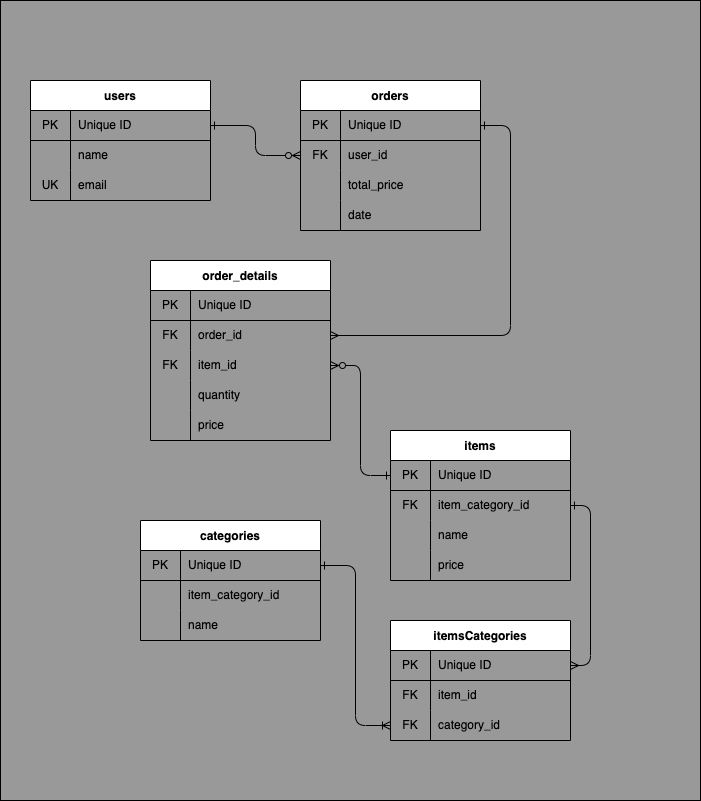

The diagram above was exported from draw.io. Its source (the exported page's mxGraphModel, read from the mxfile embedded in the PNG):
<mxGraphModel dx="711" dy="1736" grid="1" gridSize="10" guides="1" tooltips="1" connect="1" arrows="1" fold="1" page="1" pageScale="1" pageWidth="850" pageHeight="1100" math="0" shadow="0">
  <root>
    <mxCell id="0" />
    <mxCell id="1" parent="0" />
    <mxCell id="73" value="" style="rounded=0;whiteSpace=wrap;html=1;fillColor=#999999;" parent="1" vertex="1">
      <mxGeometry x="10" y="-430" width="700" height="800" as="geometry" />
    </mxCell>
    <mxCell id="2" value="users" style="shape=table;startSize=30;container=1;collapsible=0;childLayout=tableLayout;fixedRows=1;rowLines=0;fontStyle=1;align=center;pointerEvents=1;" parent="1" vertex="1">
      <mxGeometry x="40" y="-350" width="180" height="120" as="geometry" />
    </mxCell>
    <mxCell id="3" value="" style="shape=partialRectangle;html=1;whiteSpace=wrap;collapsible=0;dropTarget=0;pointerEvents=1;fillColor=none;top=0;left=0;bottom=1;right=0;points=[[0,0.5],[1,0.5]];portConstraint=eastwest;" parent="2" vertex="1">
      <mxGeometry y="30" width="180" height="30" as="geometry" />
    </mxCell>
    <mxCell id="4" value="PK" style="shape=partialRectangle;html=1;whiteSpace=wrap;connectable=0;fillColor=none;top=0;left=0;bottom=0;right=0;overflow=hidden;pointerEvents=1;" parent="3" vertex="1">
      <mxGeometry width="40" height="30" as="geometry">
        <mxRectangle width="40" height="30" as="alternateBounds" />
      </mxGeometry>
    </mxCell>
    <mxCell id="5" value="Unique ID" style="shape=partialRectangle;html=1;whiteSpace=wrap;connectable=0;fillColor=none;top=0;left=0;bottom=0;right=0;align=left;spacingLeft=6;overflow=hidden;pointerEvents=1;" parent="3" vertex="1">
      <mxGeometry x="40" width="140" height="30" as="geometry">
        <mxRectangle width="140" height="30" as="alternateBounds" />
      </mxGeometry>
    </mxCell>
    <mxCell id="6" value="" style="shape=partialRectangle;html=1;whiteSpace=wrap;collapsible=0;dropTarget=0;pointerEvents=1;fillColor=none;top=0;left=0;bottom=0;right=0;points=[[0,0.5],[1,0.5]];portConstraint=eastwest;" parent="2" vertex="1">
      <mxGeometry y="60" width="180" height="30" as="geometry" />
    </mxCell>
    <mxCell id="7" value="" style="shape=partialRectangle;html=1;whiteSpace=wrap;connectable=0;fillColor=none;top=0;left=0;bottom=0;right=0;overflow=hidden;pointerEvents=1;" parent="6" vertex="1">
      <mxGeometry width="40" height="30" as="geometry">
        <mxRectangle width="40" height="30" as="alternateBounds" />
      </mxGeometry>
    </mxCell>
    <mxCell id="8" value="name" style="shape=partialRectangle;html=1;whiteSpace=wrap;connectable=0;fillColor=none;top=0;left=0;bottom=0;right=0;align=left;spacingLeft=6;overflow=hidden;pointerEvents=1;" parent="6" vertex="1">
      <mxGeometry x="40" width="140" height="30" as="geometry">
        <mxRectangle width="140" height="30" as="alternateBounds" />
      </mxGeometry>
    </mxCell>
    <mxCell id="9" value="" style="shape=partialRectangle;html=1;whiteSpace=wrap;collapsible=0;dropTarget=0;pointerEvents=1;fillColor=none;top=0;left=0;bottom=0;right=0;points=[[0,0.5],[1,0.5]];portConstraint=eastwest;" parent="2" vertex="1">
      <mxGeometry y="90" width="180" height="30" as="geometry" />
    </mxCell>
    <mxCell id="10" value="UK" style="shape=partialRectangle;html=1;whiteSpace=wrap;connectable=0;fillColor=none;top=0;left=0;bottom=0;right=0;overflow=hidden;pointerEvents=1;" parent="9" vertex="1">
      <mxGeometry width="40" height="30" as="geometry">
        <mxRectangle width="40" height="30" as="alternateBounds" />
      </mxGeometry>
    </mxCell>
    <mxCell id="11" value="email" style="shape=partialRectangle;html=1;whiteSpace=wrap;connectable=0;fillColor=none;top=0;left=0;bottom=0;right=0;align=left;spacingLeft=6;overflow=hidden;pointerEvents=1;" parent="9" vertex="1">
      <mxGeometry x="40" width="140" height="30" as="geometry">
        <mxRectangle width="140" height="30" as="alternateBounds" />
      </mxGeometry>
    </mxCell>
    <mxCell id="12" value="orders" style="shape=table;startSize=30;container=1;collapsible=0;childLayout=tableLayout;fixedRows=1;rowLines=0;fontStyle=1;align=center;pointerEvents=1;" parent="1" vertex="1">
      <mxGeometry x="310" y="-350" width="180" height="150" as="geometry" />
    </mxCell>
    <mxCell id="13" value="" style="shape=partialRectangle;html=1;whiteSpace=wrap;collapsible=0;dropTarget=0;pointerEvents=1;fillColor=none;top=0;left=0;bottom=1;right=0;points=[[0,0.5],[1,0.5]];portConstraint=eastwest;" parent="12" vertex="1">
      <mxGeometry y="30" width="180" height="30" as="geometry" />
    </mxCell>
    <mxCell id="14" value="PK" style="shape=partialRectangle;html=1;whiteSpace=wrap;connectable=0;fillColor=none;top=0;left=0;bottom=0;right=0;overflow=hidden;pointerEvents=1;" parent="13" vertex="1">
      <mxGeometry width="40" height="30" as="geometry">
        <mxRectangle width="40" height="30" as="alternateBounds" />
      </mxGeometry>
    </mxCell>
    <mxCell id="15" value="Unique ID" style="shape=partialRectangle;html=1;whiteSpace=wrap;connectable=0;fillColor=none;top=0;left=0;bottom=0;right=0;align=left;spacingLeft=6;overflow=hidden;pointerEvents=1;" parent="13" vertex="1">
      <mxGeometry x="40" width="140" height="30" as="geometry">
        <mxRectangle width="140" height="30" as="alternateBounds" />
      </mxGeometry>
    </mxCell>
    <mxCell id="16" value="" style="shape=partialRectangle;html=1;whiteSpace=wrap;collapsible=0;dropTarget=0;pointerEvents=1;fillColor=none;top=0;left=0;bottom=0;right=0;points=[[0,0.5],[1,0.5]];portConstraint=eastwest;" parent="12" vertex="1">
      <mxGeometry y="60" width="180" height="30" as="geometry" />
    </mxCell>
    <mxCell id="17" value="FK" style="shape=partialRectangle;html=1;whiteSpace=wrap;connectable=0;fillColor=none;top=0;left=0;bottom=0;right=0;overflow=hidden;pointerEvents=1;" parent="16" vertex="1">
      <mxGeometry width="40" height="30" as="geometry">
        <mxRectangle width="40" height="30" as="alternateBounds" />
      </mxGeometry>
    </mxCell>
    <mxCell id="18" value="user_id" style="shape=partialRectangle;html=1;whiteSpace=wrap;connectable=0;fillColor=none;top=0;left=0;bottom=0;right=0;align=left;spacingLeft=6;overflow=hidden;pointerEvents=1;" parent="16" vertex="1">
      <mxGeometry x="40" width="140" height="30" as="geometry">
        <mxRectangle width="140" height="30" as="alternateBounds" />
      </mxGeometry>
    </mxCell>
    <mxCell id="19" value="" style="shape=partialRectangle;html=1;whiteSpace=wrap;collapsible=0;dropTarget=0;pointerEvents=1;fillColor=none;top=0;left=0;bottom=0;right=0;points=[[0,0.5],[1,0.5]];portConstraint=eastwest;" parent="12" vertex="1">
      <mxGeometry y="90" width="180" height="30" as="geometry" />
    </mxCell>
    <mxCell id="20" value="" style="shape=partialRectangle;html=1;whiteSpace=wrap;connectable=0;fillColor=none;top=0;left=0;bottom=0;right=0;overflow=hidden;pointerEvents=1;" parent="19" vertex="1">
      <mxGeometry width="40" height="30" as="geometry">
        <mxRectangle width="40" height="30" as="alternateBounds" />
      </mxGeometry>
    </mxCell>
    <mxCell id="21" value="total_price" style="shape=partialRectangle;html=1;whiteSpace=wrap;connectable=0;fillColor=none;top=0;left=0;bottom=0;right=0;align=left;spacingLeft=6;overflow=hidden;pointerEvents=1;" parent="19" vertex="1">
      <mxGeometry x="40" width="140" height="30" as="geometry">
        <mxRectangle width="140" height="30" as="alternateBounds" />
      </mxGeometry>
    </mxCell>
    <mxCell id="74" style="shape=partialRectangle;html=1;whiteSpace=wrap;collapsible=0;dropTarget=0;pointerEvents=1;fillColor=none;top=0;left=0;bottom=0;right=0;points=[[0,0.5],[1,0.5]];portConstraint=eastwest;" parent="12" vertex="1">
      <mxGeometry y="120" width="180" height="30" as="geometry" />
    </mxCell>
    <mxCell id="75" style="shape=partialRectangle;html=1;whiteSpace=wrap;connectable=0;fillColor=none;top=0;left=0;bottom=0;right=0;overflow=hidden;pointerEvents=1;" parent="74" vertex="1">
      <mxGeometry width="40" height="30" as="geometry">
        <mxRectangle width="40" height="30" as="alternateBounds" />
      </mxGeometry>
    </mxCell>
    <mxCell id="76" value="date" style="shape=partialRectangle;html=1;whiteSpace=wrap;connectable=0;fillColor=none;top=0;left=0;bottom=0;right=0;align=left;spacingLeft=6;overflow=hidden;pointerEvents=1;" parent="74" vertex="1">
      <mxGeometry x="40" width="140" height="30" as="geometry">
        <mxRectangle width="140" height="30" as="alternateBounds" />
      </mxGeometry>
    </mxCell>
    <mxCell id="22" value="order_details" style="shape=table;startSize=30;container=1;collapsible=0;childLayout=tableLayout;fixedRows=1;rowLines=0;fontStyle=1;align=center;pointerEvents=1;" parent="1" vertex="1">
      <mxGeometry x="160" y="-170" width="180" height="180" as="geometry" />
    </mxCell>
    <mxCell id="23" value="" style="shape=partialRectangle;html=1;whiteSpace=wrap;collapsible=0;dropTarget=0;pointerEvents=1;fillColor=none;top=0;left=0;bottom=1;right=0;points=[[0,0.5],[1,0.5]];portConstraint=eastwest;" parent="22" vertex="1">
      <mxGeometry y="30" width="180" height="30" as="geometry" />
    </mxCell>
    <mxCell id="24" value="PK" style="shape=partialRectangle;html=1;whiteSpace=wrap;connectable=0;fillColor=none;top=0;left=0;bottom=0;right=0;overflow=hidden;pointerEvents=1;" parent="23" vertex="1">
      <mxGeometry width="40" height="30" as="geometry">
        <mxRectangle width="40" height="30" as="alternateBounds" />
      </mxGeometry>
    </mxCell>
    <mxCell id="25" value="Unique ID" style="shape=partialRectangle;html=1;whiteSpace=wrap;connectable=0;fillColor=none;top=0;left=0;bottom=0;right=0;align=left;spacingLeft=6;overflow=hidden;pointerEvents=1;" parent="23" vertex="1">
      <mxGeometry x="40" width="140" height="30" as="geometry">
        <mxRectangle width="140" height="30" as="alternateBounds" />
      </mxGeometry>
    </mxCell>
    <mxCell id="26" value="" style="shape=partialRectangle;html=1;whiteSpace=wrap;collapsible=0;dropTarget=0;pointerEvents=1;fillColor=none;top=0;left=0;bottom=0;right=0;points=[[0,0.5],[1,0.5]];portConstraint=eastwest;" parent="22" vertex="1">
      <mxGeometry y="60" width="180" height="30" as="geometry" />
    </mxCell>
    <mxCell id="27" value="FK" style="shape=partialRectangle;html=1;whiteSpace=wrap;connectable=0;fillColor=none;top=0;left=0;bottom=0;right=0;overflow=hidden;pointerEvents=1;" parent="26" vertex="1">
      <mxGeometry width="40" height="30" as="geometry">
        <mxRectangle width="40" height="30" as="alternateBounds" />
      </mxGeometry>
    </mxCell>
    <mxCell id="28" value="order_id" style="shape=partialRectangle;html=1;whiteSpace=wrap;connectable=0;fillColor=none;top=0;left=0;bottom=0;right=0;align=left;spacingLeft=6;overflow=hidden;pointerEvents=1;" parent="26" vertex="1">
      <mxGeometry x="40" width="140" height="30" as="geometry">
        <mxRectangle width="140" height="30" as="alternateBounds" />
      </mxGeometry>
    </mxCell>
    <mxCell id="29" style="shape=partialRectangle;html=1;whiteSpace=wrap;collapsible=0;dropTarget=0;pointerEvents=1;fillColor=none;top=0;left=0;bottom=0;right=0;points=[[0,0.5],[1,0.5]];portConstraint=eastwest;" parent="22" vertex="1">
      <mxGeometry y="90" width="180" height="30" as="geometry" />
    </mxCell>
    <mxCell id="30" value="FK" style="shape=partialRectangle;html=1;whiteSpace=wrap;connectable=0;fillColor=none;top=0;left=0;bottom=0;right=0;overflow=hidden;pointerEvents=1;" parent="29" vertex="1">
      <mxGeometry width="40" height="30" as="geometry">
        <mxRectangle width="40" height="30" as="alternateBounds" />
      </mxGeometry>
    </mxCell>
    <mxCell id="31" value="item_id" style="shape=partialRectangle;html=1;whiteSpace=wrap;connectable=0;fillColor=none;top=0;left=0;bottom=0;right=0;align=left;spacingLeft=6;overflow=hidden;pointerEvents=1;" parent="29" vertex="1">
      <mxGeometry x="40" width="140" height="30" as="geometry">
        <mxRectangle width="140" height="30" as="alternateBounds" />
      </mxGeometry>
    </mxCell>
    <mxCell id="32" value="" style="shape=partialRectangle;html=1;whiteSpace=wrap;collapsible=0;dropTarget=0;pointerEvents=1;fillColor=none;top=0;left=0;bottom=0;right=0;points=[[0,0.5],[1,0.5]];portConstraint=eastwest;" parent="22" vertex="1">
      <mxGeometry y="120" width="180" height="30" as="geometry" />
    </mxCell>
    <mxCell id="33" value="" style="shape=partialRectangle;html=1;whiteSpace=wrap;connectable=0;fillColor=none;top=0;left=0;bottom=0;right=0;overflow=hidden;pointerEvents=1;" parent="32" vertex="1">
      <mxGeometry width="40" height="30" as="geometry">
        <mxRectangle width="40" height="30" as="alternateBounds" />
      </mxGeometry>
    </mxCell>
    <mxCell id="34" value="quantity" style="shape=partialRectangle;html=1;whiteSpace=wrap;connectable=0;fillColor=none;top=0;left=0;bottom=0;right=0;align=left;spacingLeft=6;overflow=hidden;pointerEvents=1;" parent="32" vertex="1">
      <mxGeometry x="40" width="140" height="30" as="geometry">
        <mxRectangle width="140" height="30" as="alternateBounds" />
      </mxGeometry>
    </mxCell>
    <mxCell id="35" style="shape=partialRectangle;html=1;whiteSpace=wrap;collapsible=0;dropTarget=0;pointerEvents=1;fillColor=none;top=0;left=0;bottom=0;right=0;points=[[0,0.5],[1,0.5]];portConstraint=eastwest;" parent="22" vertex="1">
      <mxGeometry y="150" width="180" height="30" as="geometry" />
    </mxCell>
    <mxCell id="36" style="shape=partialRectangle;html=1;whiteSpace=wrap;connectable=0;fillColor=none;top=0;left=0;bottom=0;right=0;overflow=hidden;pointerEvents=1;" parent="35" vertex="1">
      <mxGeometry width="40" height="30" as="geometry">
        <mxRectangle width="40" height="30" as="alternateBounds" />
      </mxGeometry>
    </mxCell>
    <mxCell id="37" value="price" style="shape=partialRectangle;html=1;whiteSpace=wrap;connectable=0;fillColor=none;top=0;left=0;bottom=0;right=0;align=left;spacingLeft=6;overflow=hidden;pointerEvents=1;" parent="35" vertex="1">
      <mxGeometry x="40" width="140" height="30" as="geometry">
        <mxRectangle width="140" height="30" as="alternateBounds" />
      </mxGeometry>
    </mxCell>
    <mxCell id="38" value="items" style="shape=table;startSize=30;container=1;collapsible=0;childLayout=tableLayout;fixedRows=1;rowLines=0;fontStyle=1;align=center;pointerEvents=1;" parent="1" vertex="1">
      <mxGeometry x="400" width="180" height="150" as="geometry" />
    </mxCell>
    <mxCell id="39" value="" style="shape=partialRectangle;html=1;whiteSpace=wrap;collapsible=0;dropTarget=0;pointerEvents=1;fillColor=none;top=0;left=0;bottom=1;right=0;points=[[0,0.5],[1,0.5]];portConstraint=eastwest;" parent="38" vertex="1">
      <mxGeometry y="30" width="180" height="30" as="geometry" />
    </mxCell>
    <mxCell id="40" value="PK" style="shape=partialRectangle;html=1;whiteSpace=wrap;connectable=0;fillColor=none;top=0;left=0;bottom=0;right=0;overflow=hidden;pointerEvents=1;" parent="39" vertex="1">
      <mxGeometry width="40" height="30" as="geometry">
        <mxRectangle width="40" height="30" as="alternateBounds" />
      </mxGeometry>
    </mxCell>
    <mxCell id="41" value="Unique ID" style="shape=partialRectangle;html=1;whiteSpace=wrap;connectable=0;fillColor=none;top=0;left=0;bottom=0;right=0;align=left;spacingLeft=6;overflow=hidden;pointerEvents=1;" parent="39" vertex="1">
      <mxGeometry x="40" width="140" height="30" as="geometry">
        <mxRectangle width="140" height="30" as="alternateBounds" />
      </mxGeometry>
    </mxCell>
    <mxCell id="42" value="" style="shape=partialRectangle;html=1;whiteSpace=wrap;collapsible=0;dropTarget=0;pointerEvents=1;fillColor=none;top=0;left=0;bottom=0;right=0;points=[[0,0.5],[1,0.5]];portConstraint=eastwest;" parent="38" vertex="1">
      <mxGeometry y="60" width="180" height="30" as="geometry" />
    </mxCell>
    <mxCell id="43" value="FK" style="shape=partialRectangle;html=1;whiteSpace=wrap;connectable=0;fillColor=none;top=0;left=0;bottom=0;right=0;overflow=hidden;pointerEvents=1;" parent="42" vertex="1">
      <mxGeometry width="40" height="30" as="geometry">
        <mxRectangle width="40" height="30" as="alternateBounds" />
      </mxGeometry>
    </mxCell>
    <mxCell id="44" value="item_category_id" style="shape=partialRectangle;html=1;whiteSpace=wrap;connectable=0;fillColor=none;top=0;left=0;bottom=0;right=0;align=left;spacingLeft=6;overflow=hidden;pointerEvents=1;" parent="42" vertex="1">
      <mxGeometry x="40" width="140" height="30" as="geometry">
        <mxRectangle width="140" height="30" as="alternateBounds" />
      </mxGeometry>
    </mxCell>
    <mxCell id="45" style="shape=partialRectangle;html=1;whiteSpace=wrap;collapsible=0;dropTarget=0;pointerEvents=1;fillColor=none;top=0;left=0;bottom=0;right=0;points=[[0,0.5],[1,0.5]];portConstraint=eastwest;" parent="38" vertex="1">
      <mxGeometry y="90" width="180" height="30" as="geometry" />
    </mxCell>
    <mxCell id="46" value="" style="shape=partialRectangle;html=1;whiteSpace=wrap;connectable=0;fillColor=none;top=0;left=0;bottom=0;right=0;overflow=hidden;pointerEvents=1;" parent="45" vertex="1">
      <mxGeometry width="40" height="30" as="geometry">
        <mxRectangle width="40" height="30" as="alternateBounds" />
      </mxGeometry>
    </mxCell>
    <mxCell id="47" value="name" style="shape=partialRectangle;html=1;whiteSpace=wrap;connectable=0;fillColor=none;top=0;left=0;bottom=0;right=0;align=left;spacingLeft=6;overflow=hidden;pointerEvents=1;" parent="45" vertex="1">
      <mxGeometry x="40" width="140" height="30" as="geometry">
        <mxRectangle width="140" height="30" as="alternateBounds" />
      </mxGeometry>
    </mxCell>
    <mxCell id="80" style="shape=partialRectangle;html=1;whiteSpace=wrap;collapsible=0;dropTarget=0;pointerEvents=1;fillColor=none;top=0;left=0;bottom=0;right=0;points=[[0,0.5],[1,0.5]];portConstraint=eastwest;" vertex="1" parent="38">
      <mxGeometry y="120" width="180" height="30" as="geometry" />
    </mxCell>
    <mxCell id="81" style="shape=partialRectangle;html=1;whiteSpace=wrap;connectable=0;fillColor=none;top=0;left=0;bottom=0;right=0;overflow=hidden;pointerEvents=1;" vertex="1" parent="80">
      <mxGeometry width="40" height="30" as="geometry">
        <mxRectangle width="40" height="30" as="alternateBounds" />
      </mxGeometry>
    </mxCell>
    <mxCell id="82" value="price" style="shape=partialRectangle;html=1;whiteSpace=wrap;connectable=0;fillColor=none;top=0;left=0;bottom=0;right=0;align=left;spacingLeft=6;overflow=hidden;pointerEvents=1;" vertex="1" parent="80">
      <mxGeometry x="40" width="140" height="30" as="geometry">
        <mxRectangle width="140" height="30" as="alternateBounds" />
      </mxGeometry>
    </mxCell>
    <mxCell id="48" style="edgeStyle=orthogonalEdgeStyle;html=1;exitX=1;exitY=0.5;exitDx=0;exitDy=0;entryX=0;entryY=0.5;entryDx=0;entryDy=0;startArrow=ERzeroToMany;startFill=0;endArrow=ERone;endFill=0;" parent="1" source="29" target="39" edge="1">
      <mxGeometry relative="1" as="geometry" />
    </mxCell>
    <mxCell id="49" style="edgeStyle=orthogonalEdgeStyle;html=1;exitX=1;exitY=0.5;exitDx=0;exitDy=0;entryX=0;entryY=0.5;entryDx=0;entryDy=0;startArrow=ERone;startFill=0;endArrow=ERzeroToMany;endFill=0;" parent="1" source="3" target="16" edge="1">
      <mxGeometry relative="1" as="geometry" />
    </mxCell>
    <mxCell id="50" style="edgeStyle=orthogonalEdgeStyle;html=1;exitX=1;exitY=0.5;exitDx=0;exitDy=0;entryX=1;entryY=0.5;entryDx=0;entryDy=0;startArrow=ERone;startFill=0;endArrow=ERmany;endFill=0;" parent="1" source="13" target="26" edge="1">
      <mxGeometry relative="1" as="geometry">
        <Array as="points">
          <mxPoint x="520" y="-305" />
          <mxPoint x="520" y="-95" />
        </Array>
      </mxGeometry>
    </mxCell>
    <mxCell id="51" value="categories" style="shape=table;startSize=30;container=1;collapsible=0;childLayout=tableLayout;fixedRows=1;rowLines=0;fontStyle=1;align=center;pointerEvents=1;" parent="1" vertex="1">
      <mxGeometry x="150" y="90" width="180" height="120" as="geometry" />
    </mxCell>
    <mxCell id="52" value="" style="shape=partialRectangle;html=1;whiteSpace=wrap;collapsible=0;dropTarget=0;pointerEvents=1;fillColor=none;top=0;left=0;bottom=1;right=0;points=[[0,0.5],[1,0.5]];portConstraint=eastwest;" parent="51" vertex="1">
      <mxGeometry y="30" width="180" height="30" as="geometry" />
    </mxCell>
    <mxCell id="53" value="PK" style="shape=partialRectangle;html=1;whiteSpace=wrap;connectable=0;fillColor=none;top=0;left=0;bottom=0;right=0;overflow=hidden;pointerEvents=1;" parent="52" vertex="1">
      <mxGeometry width="40" height="30" as="geometry">
        <mxRectangle width="40" height="30" as="alternateBounds" />
      </mxGeometry>
    </mxCell>
    <mxCell id="54" value="Unique ID" style="shape=partialRectangle;html=1;whiteSpace=wrap;connectable=0;fillColor=none;top=0;left=0;bottom=0;right=0;align=left;spacingLeft=6;overflow=hidden;pointerEvents=1;" parent="52" vertex="1">
      <mxGeometry x="40" width="140" height="30" as="geometry">
        <mxRectangle width="140" height="30" as="alternateBounds" />
      </mxGeometry>
    </mxCell>
    <mxCell id="55" value="" style="shape=partialRectangle;html=1;whiteSpace=wrap;collapsible=0;dropTarget=0;pointerEvents=1;fillColor=none;top=0;left=0;bottom=0;right=0;points=[[0,0.5],[1,0.5]];portConstraint=eastwest;" parent="51" vertex="1">
      <mxGeometry y="60" width="180" height="30" as="geometry" />
    </mxCell>
    <mxCell id="56" value="" style="shape=partialRectangle;html=1;whiteSpace=wrap;connectable=0;fillColor=none;top=0;left=0;bottom=0;right=0;overflow=hidden;pointerEvents=1;" parent="55" vertex="1">
      <mxGeometry width="40" height="30" as="geometry">
        <mxRectangle width="40" height="30" as="alternateBounds" />
      </mxGeometry>
    </mxCell>
    <mxCell id="57" value="item_category_id" style="shape=partialRectangle;html=1;whiteSpace=wrap;connectable=0;fillColor=none;top=0;left=0;bottom=0;right=0;align=left;spacingLeft=6;overflow=hidden;pointerEvents=1;" parent="55" vertex="1">
      <mxGeometry x="40" width="140" height="30" as="geometry">
        <mxRectangle width="140" height="30" as="alternateBounds" />
      </mxGeometry>
    </mxCell>
    <mxCell id="58" style="shape=partialRectangle;html=1;whiteSpace=wrap;collapsible=0;dropTarget=0;pointerEvents=1;fillColor=none;top=0;left=0;bottom=0;right=0;points=[[0,0.5],[1,0.5]];portConstraint=eastwest;" parent="51" vertex="1">
      <mxGeometry y="90" width="180" height="30" as="geometry" />
    </mxCell>
    <mxCell id="59" style="shape=partialRectangle;html=1;whiteSpace=wrap;connectable=0;fillColor=none;top=0;left=0;bottom=0;right=0;overflow=hidden;pointerEvents=1;" parent="58" vertex="1">
      <mxGeometry width="40" height="30" as="geometry">
        <mxRectangle width="40" height="30" as="alternateBounds" />
      </mxGeometry>
    </mxCell>
    <mxCell id="60" value="name" style="shape=partialRectangle;html=1;whiteSpace=wrap;connectable=0;fillColor=none;top=0;left=0;bottom=0;right=0;align=left;spacingLeft=6;overflow=hidden;pointerEvents=1;" parent="58" vertex="1">
      <mxGeometry x="40" width="140" height="30" as="geometry">
        <mxRectangle width="140" height="30" as="alternateBounds" />
      </mxGeometry>
    </mxCell>
    <mxCell id="61" style="edgeStyle=orthogonalEdgeStyle;html=1;exitX=1;exitY=0.5;exitDx=0;exitDy=0;entryX=1;entryY=0.5;entryDx=0;entryDy=0;startArrow=ERone;startFill=0;endArrow=ERmany;endFill=0;" parent="1" source="42" target="63" edge="1">
      <mxGeometry relative="1" as="geometry">
        <Array as="points">
          <mxPoint x="600" y="75" />
          <mxPoint x="600" y="235" />
        </Array>
      </mxGeometry>
    </mxCell>
    <mxCell id="62" value="itemsCategories" style="shape=table;startSize=30;container=1;collapsible=0;childLayout=tableLayout;fixedRows=1;rowLines=0;fontStyle=1;align=center;pointerEvents=1;" parent="1" vertex="1">
      <mxGeometry x="400" y="190" width="180" height="120" as="geometry" />
    </mxCell>
    <mxCell id="63" value="" style="shape=partialRectangle;html=1;whiteSpace=wrap;collapsible=0;dropTarget=0;pointerEvents=1;fillColor=none;top=0;left=0;bottom=1;right=0;points=[[0,0.5],[1,0.5]];portConstraint=eastwest;" parent="62" vertex="1">
      <mxGeometry y="30" width="180" height="30" as="geometry" />
    </mxCell>
    <mxCell id="64" value="PK" style="shape=partialRectangle;html=1;whiteSpace=wrap;connectable=0;fillColor=none;top=0;left=0;bottom=0;right=0;overflow=hidden;pointerEvents=1;" parent="63" vertex="1">
      <mxGeometry width="40" height="30" as="geometry">
        <mxRectangle width="40" height="30" as="alternateBounds" />
      </mxGeometry>
    </mxCell>
    <mxCell id="65" value="Unique ID" style="shape=partialRectangle;html=1;whiteSpace=wrap;connectable=0;fillColor=none;top=0;left=0;bottom=0;right=0;align=left;spacingLeft=6;overflow=hidden;pointerEvents=1;" parent="63" vertex="1">
      <mxGeometry x="40" width="140" height="30" as="geometry">
        <mxRectangle width="140" height="30" as="alternateBounds" />
      </mxGeometry>
    </mxCell>
    <mxCell id="66" value="" style="shape=partialRectangle;html=1;whiteSpace=wrap;collapsible=0;dropTarget=0;pointerEvents=1;fillColor=none;top=0;left=0;bottom=0;right=0;points=[[0,0.5],[1,0.5]];portConstraint=eastwest;" parent="62" vertex="1">
      <mxGeometry y="60" width="180" height="30" as="geometry" />
    </mxCell>
    <mxCell id="67" value="FK" style="shape=partialRectangle;html=1;whiteSpace=wrap;connectable=0;fillColor=none;top=0;left=0;bottom=0;right=0;overflow=hidden;pointerEvents=1;" parent="66" vertex="1">
      <mxGeometry width="40" height="30" as="geometry">
        <mxRectangle width="40" height="30" as="alternateBounds" />
      </mxGeometry>
    </mxCell>
    <mxCell id="68" value="item_id" style="shape=partialRectangle;html=1;whiteSpace=wrap;connectable=0;fillColor=none;top=0;left=0;bottom=0;right=0;align=left;spacingLeft=6;overflow=hidden;pointerEvents=1;" parent="66" vertex="1">
      <mxGeometry x="40" width="140" height="30" as="geometry">
        <mxRectangle width="140" height="30" as="alternateBounds" />
      </mxGeometry>
    </mxCell>
    <mxCell id="69" style="shape=partialRectangle;html=1;whiteSpace=wrap;collapsible=0;dropTarget=0;pointerEvents=1;fillColor=none;top=0;left=0;bottom=0;right=0;points=[[0,0.5],[1,0.5]];portConstraint=eastwest;" parent="62" vertex="1">
      <mxGeometry y="90" width="180" height="30" as="geometry" />
    </mxCell>
    <mxCell id="70" value="FK" style="shape=partialRectangle;html=1;whiteSpace=wrap;connectable=0;fillColor=none;top=0;left=0;bottom=0;right=0;overflow=hidden;pointerEvents=1;" parent="69" vertex="1">
      <mxGeometry width="40" height="30" as="geometry">
        <mxRectangle width="40" height="30" as="alternateBounds" />
      </mxGeometry>
    </mxCell>
    <mxCell id="71" value="category_id" style="shape=partialRectangle;html=1;whiteSpace=wrap;connectable=0;fillColor=none;top=0;left=0;bottom=0;right=0;align=left;spacingLeft=6;overflow=hidden;pointerEvents=1;" parent="69" vertex="1">
      <mxGeometry x="40" width="140" height="30" as="geometry">
        <mxRectangle width="140" height="30" as="alternateBounds" />
      </mxGeometry>
    </mxCell>
    <mxCell id="72" style="edgeStyle=orthogonalEdgeStyle;html=1;exitX=1;exitY=0.5;exitDx=0;exitDy=0;entryX=0;entryY=0.5;entryDx=0;entryDy=0;endArrow=ERoneToMany;endFill=0;startArrow=ERone;startFill=0;" parent="1" source="52" target="69" edge="1">
      <mxGeometry relative="1" as="geometry" />
    </mxCell>
  </root>
</mxGraphModel>